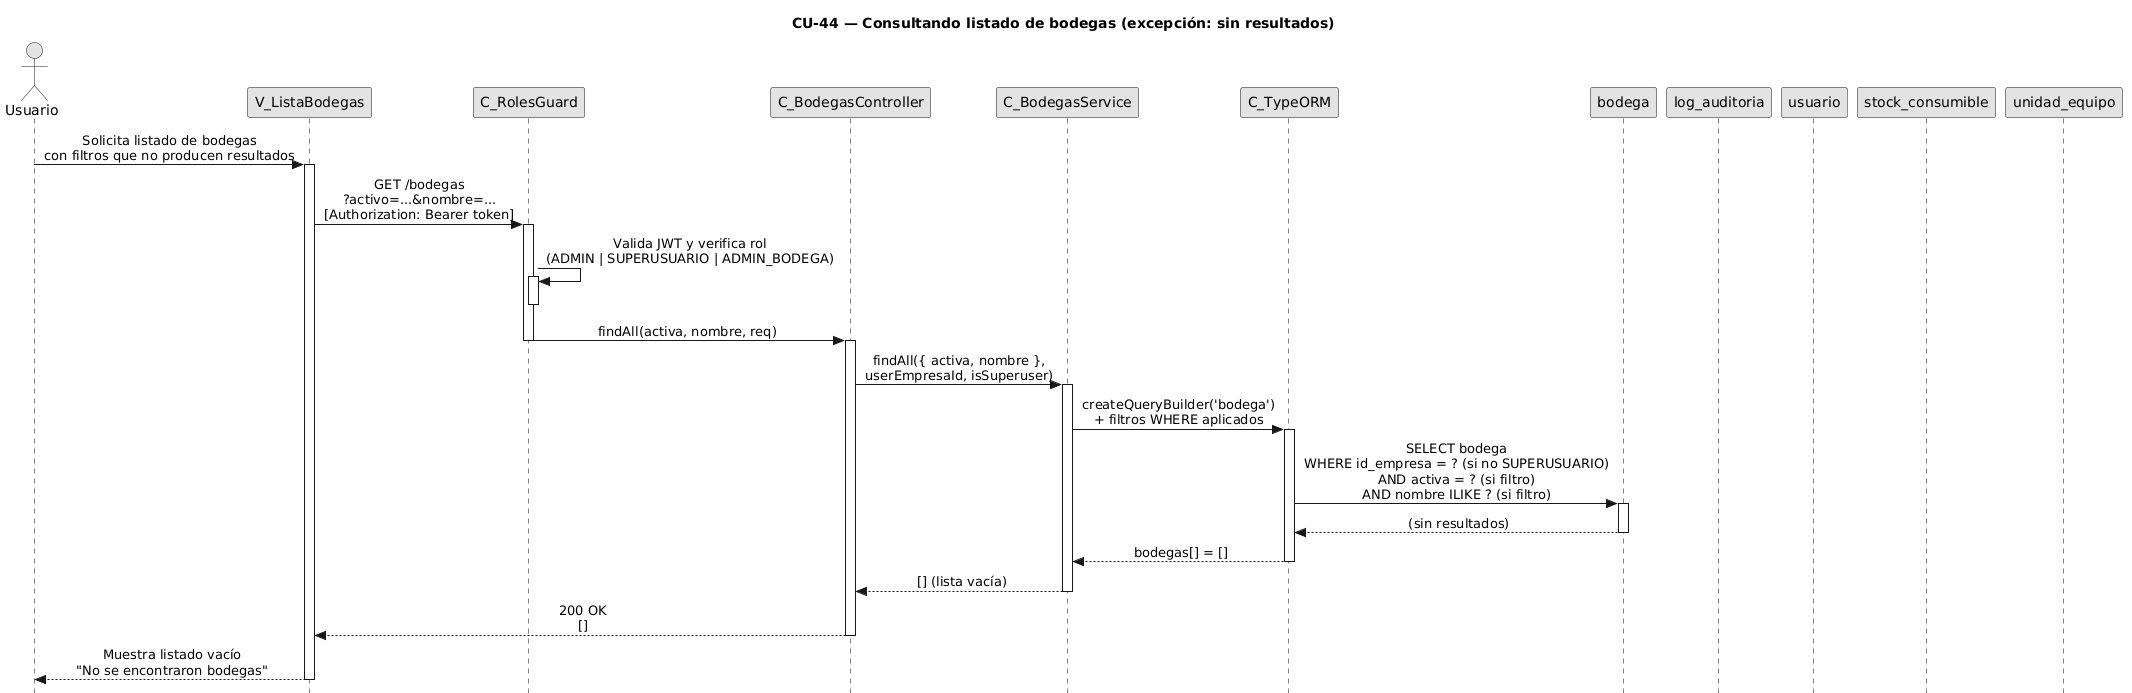

The diagram above was rendered by PlantUML. Its source (embedded in the PNG):
@startuml CU44-exc-sin-resultados
title CU-44 — Consultando listado de bodegas (excepción: sin resultados)

skinparam style strictuml
skinparam monochrome true
skinparam shadowing false
skinparam sequenceMessageAlign center
skinparam sequence {
  MessageAlign center
  LifeLineBorderColor black
}
hide footbox

actor "Usuario" as user
participant "V_ListaBodegas" as view
participant "C_RolesGuard" as guard
participant "C_BodegasController" as ctrl
participant "C_BodegasService" as svc
participant "C_TypeORM" as orm
participant "bodega" as bent
participant "log_auditoria" as aent
participant "usuario" as uent
participant "stock_consumible" as scent
participant "unidad_equipo" as ueent

user -> view : Solicita listado de bodegas\ncon filtros que no producen resultados
activate view

view -> guard : GET /bodegas\n?activo=...&nombre=...\n[Authorization: Bearer token]
activate guard

guard -> guard : Valida JWT y verifica rol\n(ADMIN | SUPERUSUARIO | ADMIN_BODEGA)
activate guard
deactivate guard

guard -> ctrl : findAll(activa, nombre, req)
deactivate guard
activate ctrl

ctrl -> svc : findAll({ activa, nombre },\nuserEmpresaId, isSuperuser)
activate svc

svc -> orm : createQueryBuilder('bodega')\n+ filtros WHERE aplicados
activate orm

orm -> bent : SELECT bodega\nWHERE id_empresa = ? (si no SUPERUSUARIO)\nAND activa = ? (si filtro)\nAND nombre ILIKE ? (si filtro)
activate bent
bent --> orm : (sin resultados)
deactivate bent

orm --> svc : bodegas[] = []
deactivate orm

svc --> ctrl : [] (lista vacía)
deactivate svc

ctrl --> view : 200 OK\n[]
deactivate ctrl

view --> user : Muestra listado vacío\n"No se encontraron bodegas"
deactivate view

@enduml